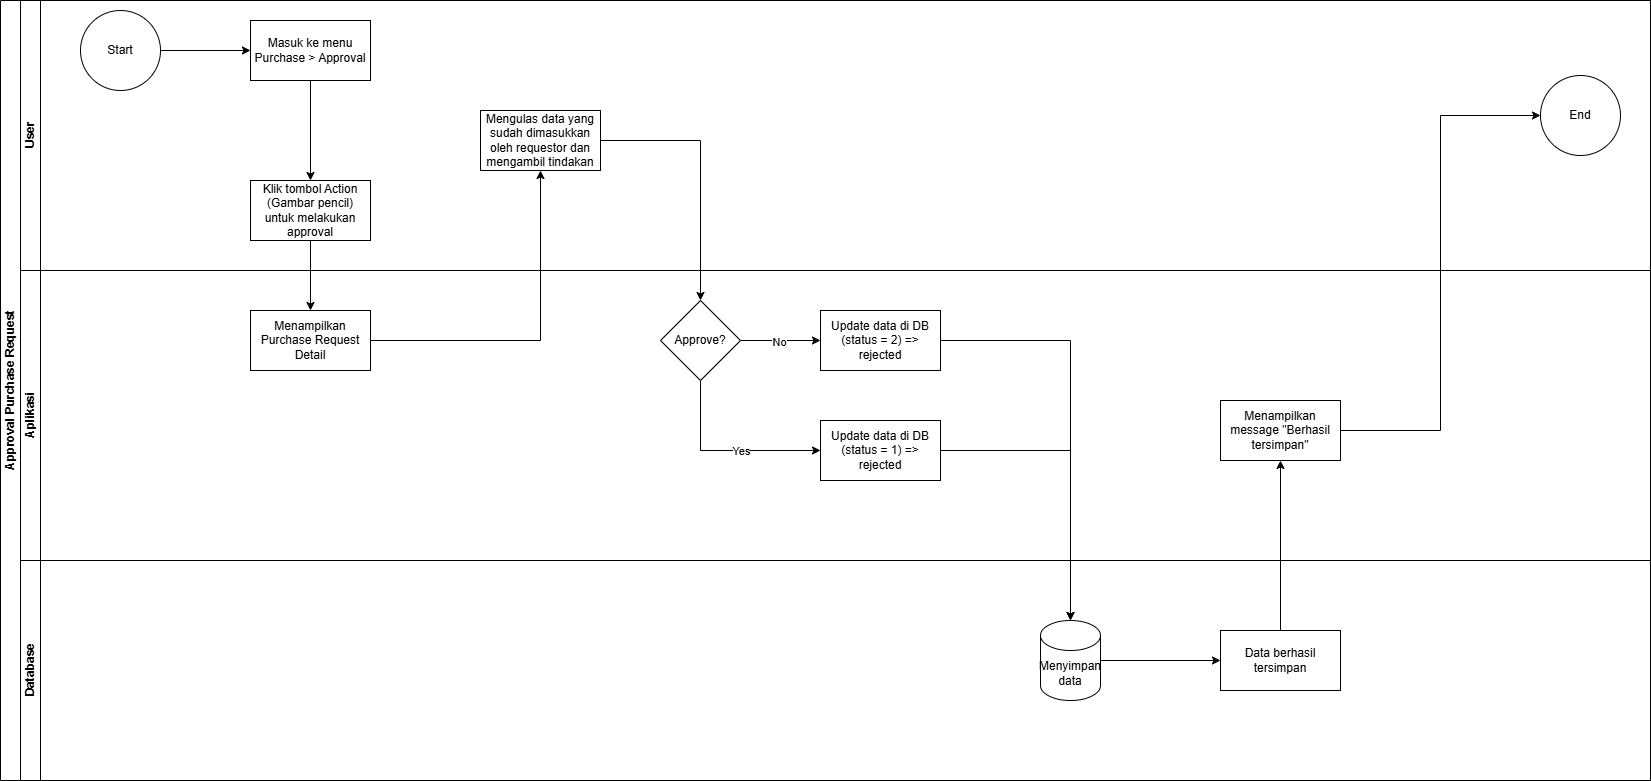

The diagram above was exported from draw.io. Its source (the exported page's mxGraphModel, read from the mxfile embedded in the PNG):
<mxGraphModel dx="1418" dy="756" grid="1" gridSize="10" guides="1" tooltips="1" connect="1" arrows="1" fold="1" page="1" pageScale="1" pageWidth="850" pageHeight="1100" math="0" shadow="0">
  <root>
    <mxCell id="_vjK7y9d37uriU9Va-mO-0" />
    <mxCell id="_vjK7y9d37uriU9Va-mO-1" parent="_vjK7y9d37uriU9Va-mO-0" />
    <mxCell id="ZUd1IXu5MZ_Ai3Pu9TsV-0" value="Approval Purchase Request" style="swimlane;html=1;childLayout=stackLayout;resizeParent=1;resizeParentMax=0;horizontal=0;startSize=20;horizontalStack=0;" parent="_vjK7y9d37uriU9Va-mO-1" vertex="1">
      <mxGeometry width="1650" height="780" as="geometry" />
    </mxCell>
    <mxCell id="ZUd1IXu5MZ_Ai3Pu9TsV-1" value="User" style="swimlane;startSize=20;horizontal=0;html=1;" parent="ZUd1IXu5MZ_Ai3Pu9TsV-0" vertex="1">
      <mxGeometry x="20" width="1630" height="270" as="geometry" />
    </mxCell>
    <mxCell id="ZUd1IXu5MZ_Ai3Pu9TsV-2" value="" style="edgeStyle=orthogonalEdgeStyle;rounded=0;orthogonalLoop=1;jettySize=auto;html=1;entryX=0;entryY=0.5;entryDx=0;entryDy=0;" parent="ZUd1IXu5MZ_Ai3Pu9TsV-1" source="ZUd1IXu5MZ_Ai3Pu9TsV-3" target="ZUd1IXu5MZ_Ai3Pu9TsV-5" edge="1">
      <mxGeometry relative="1" as="geometry">
        <mxPoint x="250" y="50" as="targetPoint" />
      </mxGeometry>
    </mxCell>
    <mxCell id="ZUd1IXu5MZ_Ai3Pu9TsV-3" value="Start" style="ellipse;whiteSpace=wrap;html=1;aspect=fixed;" parent="ZUd1IXu5MZ_Ai3Pu9TsV-1" vertex="1">
      <mxGeometry x="60" y="10" width="80" height="80" as="geometry" />
    </mxCell>
    <mxCell id="ZUd1IXu5MZ_Ai3Pu9TsV-4" value="End" style="ellipse;whiteSpace=wrap;html=1;" parent="ZUd1IXu5MZ_Ai3Pu9TsV-1" vertex="1">
      <mxGeometry x="1520" y="75" width="80" height="80" as="geometry" />
    </mxCell>
    <mxCell id="ZUd1IXu5MZ_Ai3Pu9TsV-5" value="Masuk ke menu Purchase &amp;gt; Approval" style="whiteSpace=wrap;html=1;rounded=0;" parent="ZUd1IXu5MZ_Ai3Pu9TsV-1" vertex="1">
      <mxGeometry x="230" y="20" width="120" height="60" as="geometry" />
    </mxCell>
    <mxCell id="ZUd1IXu5MZ_Ai3Pu9TsV-6" value="Klik tombol Action (Gambar pencil) untuk melakukan approval" style="whiteSpace=wrap;html=1;rounded=0;" parent="ZUd1IXu5MZ_Ai3Pu9TsV-1" vertex="1">
      <mxGeometry x="230" y="180" width="120" height="60" as="geometry" />
    </mxCell>
    <mxCell id="ZUd1IXu5MZ_Ai3Pu9TsV-7" value="" style="edgeStyle=orthogonalEdgeStyle;rounded=0;orthogonalLoop=1;jettySize=auto;html=1;entryX=0.5;entryY=0;entryDx=0;entryDy=0;" parent="ZUd1IXu5MZ_Ai3Pu9TsV-1" source="ZUd1IXu5MZ_Ai3Pu9TsV-5" target="ZUd1IXu5MZ_Ai3Pu9TsV-6" edge="1">
      <mxGeometry relative="1" as="geometry">
        <mxPoint x="290" y="190" as="targetPoint" />
      </mxGeometry>
    </mxCell>
    <mxCell id="ZUd1IXu5MZ_Ai3Pu9TsV-8" value="Mengulas data yang sudah dimasukkan oleh requestor dan mengambil tindakan" style="whiteSpace=wrap;html=1;rounded=0;" parent="ZUd1IXu5MZ_Ai3Pu9TsV-1" vertex="1">
      <mxGeometry x="460" y="110" width="120" height="60" as="geometry" />
    </mxCell>
    <mxCell id="ZUd1IXu5MZ_Ai3Pu9TsV-9" value="" style="edgeStyle=orthogonalEdgeStyle;rounded=0;orthogonalLoop=1;jettySize=auto;html=1;" parent="ZUd1IXu5MZ_Ai3Pu9TsV-0" source="ZUd1IXu5MZ_Ai3Pu9TsV-6" target="ZUd1IXu5MZ_Ai3Pu9TsV-11" edge="1">
      <mxGeometry relative="1" as="geometry" />
    </mxCell>
    <mxCell id="ZUd1IXu5MZ_Ai3Pu9TsV-10" value="Aplikasi" style="swimlane;startSize=20;horizontal=0;html=1;" parent="ZUd1IXu5MZ_Ai3Pu9TsV-0" vertex="1">
      <mxGeometry x="20" y="270" width="1630" height="290" as="geometry" />
    </mxCell>
    <mxCell id="ZUd1IXu5MZ_Ai3Pu9TsV-11" value="Menampilkan Purchase Request Detail" style="whiteSpace=wrap;html=1;rounded=0;" parent="ZUd1IXu5MZ_Ai3Pu9TsV-10" vertex="1">
      <mxGeometry x="230" y="40" width="120" height="60" as="geometry" />
    </mxCell>
    <mxCell id="ZUd1IXu5MZ_Ai3Pu9TsV-12" value="" style="edgeStyle=orthogonalEdgeStyle;rounded=0;orthogonalLoop=1;jettySize=auto;html=1;" parent="ZUd1IXu5MZ_Ai3Pu9TsV-10" edge="1">
      <mxGeometry relative="1" as="geometry">
        <mxPoint x="480" y="70" as="targetPoint" />
      </mxGeometry>
    </mxCell>
    <mxCell id="ZUd1IXu5MZ_Ai3Pu9TsV-13" value="No" style="edgeLabel;html=1;align=center;verticalAlign=middle;resizable=0;points=[];" parent="ZUd1IXu5MZ_Ai3Pu9TsV-12" connectable="0" vertex="1">
      <mxGeometry x="-0.1333" y="-3" relative="1" as="geometry">
        <mxPoint as="offset" />
      </mxGeometry>
    </mxCell>
    <mxCell id="ZUd1IXu5MZ_Ai3Pu9TsV-14" value="" style="edgeStyle=orthogonalEdgeStyle;rounded=0;orthogonalLoop=1;jettySize=auto;html=1;" parent="ZUd1IXu5MZ_Ai3Pu9TsV-10" edge="1">
      <mxGeometry relative="1" as="geometry">
        <mxPoint x="520" y="170" as="sourcePoint" />
      </mxGeometry>
    </mxCell>
    <mxCell id="ZUd1IXu5MZ_Ai3Pu9TsV-15" value="" style="edgeStyle=orthogonalEdgeStyle;rounded=0;orthogonalLoop=1;jettySize=auto;html=1;" parent="ZUd1IXu5MZ_Ai3Pu9TsV-10" edge="1">
      <mxGeometry relative="1" as="geometry">
        <mxPoint x="700" y="170" as="sourcePoint" />
      </mxGeometry>
    </mxCell>
    <mxCell id="ZUd1IXu5MZ_Ai3Pu9TsV-16" value="" style="edgeStyle=orthogonalEdgeStyle;rounded=0;orthogonalLoop=1;jettySize=auto;html=1;" parent="ZUd1IXu5MZ_Ai3Pu9TsV-10" edge="1">
      <mxGeometry relative="1" as="geometry">
        <mxPoint x="1000" y="170" as="sourcePoint" />
      </mxGeometry>
    </mxCell>
    <mxCell id="ZUd1IXu5MZ_Ai3Pu9TsV-17" value="Yes" style="edgeLabel;html=1;align=center;verticalAlign=middle;resizable=0;points=[];" parent="ZUd1IXu5MZ_Ai3Pu9TsV-16" connectable="0" vertex="1">
      <mxGeometry x="-0.0725" y="-2" relative="1" as="geometry">
        <mxPoint as="offset" />
      </mxGeometry>
    </mxCell>
    <mxCell id="ZUd1IXu5MZ_Ai3Pu9TsV-18" value="" style="edgeStyle=orthogonalEdgeStyle;rounded=0;orthogonalLoop=1;jettySize=auto;html=1;" parent="ZUd1IXu5MZ_Ai3Pu9TsV-10" edge="1">
      <mxGeometry relative="1" as="geometry">
        <mxPoint x="960" y="90" as="targetPoint" />
      </mxGeometry>
    </mxCell>
    <mxCell id="ZUd1IXu5MZ_Ai3Pu9TsV-19" value="No" style="edgeLabel;html=1;align=center;verticalAlign=middle;resizable=0;points=[];" parent="ZUd1IXu5MZ_Ai3Pu9TsV-18" connectable="0" vertex="1">
      <mxGeometry x="-0.0804" relative="1" as="geometry">
        <mxPoint as="offset" />
      </mxGeometry>
    </mxCell>
    <mxCell id="ZUd1IXu5MZ_Ai3Pu9TsV-20" style="edgeStyle=orthogonalEdgeStyle;rounded=0;orthogonalLoop=1;jettySize=auto;html=1;entryX=0;entryY=0.5;entryDx=0;entryDy=0;" parent="ZUd1IXu5MZ_Ai3Pu9TsV-10" edge="1">
      <mxGeometry relative="1" as="geometry">
        <mxPoint x="870" y="170" as="sourcePoint" />
      </mxGeometry>
    </mxCell>
    <mxCell id="ZUd1IXu5MZ_Ai3Pu9TsV-21" value="" style="edgeStyle=orthogonalEdgeStyle;rounded=0;orthogonalLoop=1;jettySize=auto;html=1;" parent="ZUd1IXu5MZ_Ai3Pu9TsV-10" source="ZUd1IXu5MZ_Ai3Pu9TsV-25" target="ZUd1IXu5MZ_Ai3Pu9TsV-26" edge="1">
      <mxGeometry relative="1" as="geometry" />
    </mxCell>
    <mxCell id="ZUd1IXu5MZ_Ai3Pu9TsV-22" value="No" style="edgeLabel;html=1;align=center;verticalAlign=middle;resizable=0;points=[];" parent="ZUd1IXu5MZ_Ai3Pu9TsV-21" connectable="0" vertex="1">
      <mxGeometry x="-0.0429" y="-1" relative="1" as="geometry">
        <mxPoint as="offset" />
      </mxGeometry>
    </mxCell>
    <mxCell id="ZUd1IXu5MZ_Ai3Pu9TsV-23" value="" style="edgeStyle=orthogonalEdgeStyle;rounded=0;orthogonalLoop=1;jettySize=auto;html=1;exitX=0.5;exitY=1;exitDx=0;exitDy=0;entryX=0;entryY=0.5;entryDx=0;entryDy=0;" parent="ZUd1IXu5MZ_Ai3Pu9TsV-10" source="ZUd1IXu5MZ_Ai3Pu9TsV-25" target="ZUd1IXu5MZ_Ai3Pu9TsV-27" edge="1">
      <mxGeometry relative="1" as="geometry" />
    </mxCell>
    <mxCell id="ZUd1IXu5MZ_Ai3Pu9TsV-24" value="Yes" style="edgeLabel;html=1;align=center;verticalAlign=middle;resizable=0;points=[];" parent="ZUd1IXu5MZ_Ai3Pu9TsV-23" connectable="0" vertex="1">
      <mxGeometry x="-0.1935" relative="1" as="geometry">
        <mxPoint x="33" as="offset" />
      </mxGeometry>
    </mxCell>
    <mxCell id="ZUd1IXu5MZ_Ai3Pu9TsV-25" value="Approve?" style="rhombus;whiteSpace=wrap;html=1;rounded=0;" parent="ZUd1IXu5MZ_Ai3Pu9TsV-10" vertex="1">
      <mxGeometry x="640" y="30" width="80" height="80" as="geometry" />
    </mxCell>
    <mxCell id="ZUd1IXu5MZ_Ai3Pu9TsV-26" value="Update data di DB&lt;div&gt;(status = 2) =&amp;gt; rejected&lt;/div&gt;" style="whiteSpace=wrap;html=1;rounded=0;" parent="ZUd1IXu5MZ_Ai3Pu9TsV-10" vertex="1">
      <mxGeometry x="800" y="40" width="120" height="60" as="geometry" />
    </mxCell>
    <mxCell id="ZUd1IXu5MZ_Ai3Pu9TsV-27" value="Update data di DB&lt;div&gt;(status = 1) =&amp;gt; rejected&lt;/div&gt;" style="whiteSpace=wrap;html=1;rounded=0;" parent="ZUd1IXu5MZ_Ai3Pu9TsV-10" vertex="1">
      <mxGeometry x="800" y="150" width="120" height="60" as="geometry" />
    </mxCell>
    <mxCell id="ZUd1IXu5MZ_Ai3Pu9TsV-28" value="Menampilkan message &quot;Berhasil tersimpan&quot;" style="whiteSpace=wrap;html=1;" parent="ZUd1IXu5MZ_Ai3Pu9TsV-10" vertex="1">
      <mxGeometry x="1200" y="130" width="120" height="60" as="geometry" />
    </mxCell>
    <mxCell id="ZUd1IXu5MZ_Ai3Pu9TsV-29" value="Database" style="swimlane;startSize=20;horizontal=0;html=1;" parent="ZUd1IXu5MZ_Ai3Pu9TsV-0" vertex="1">
      <mxGeometry x="20" y="560" width="1630" height="220" as="geometry" />
    </mxCell>
    <mxCell id="ZUd1IXu5MZ_Ai3Pu9TsV-30" value="Menyimpan data" style="shape=cylinder3;whiteSpace=wrap;html=1;boundedLbl=1;backgroundOutline=1;size=15;" parent="ZUd1IXu5MZ_Ai3Pu9TsV-29" vertex="1">
      <mxGeometry x="1020" y="60" width="60" height="80" as="geometry" />
    </mxCell>
    <mxCell id="ZUd1IXu5MZ_Ai3Pu9TsV-31" value="Data berhasil tersimpan" style="whiteSpace=wrap;html=1;" parent="ZUd1IXu5MZ_Ai3Pu9TsV-29" vertex="1">
      <mxGeometry x="1200" y="70" width="120" height="60" as="geometry" />
    </mxCell>
    <mxCell id="ZUd1IXu5MZ_Ai3Pu9TsV-32" value="" style="edgeStyle=orthogonalEdgeStyle;rounded=0;orthogonalLoop=1;jettySize=auto;html=1;" parent="ZUd1IXu5MZ_Ai3Pu9TsV-29" source="ZUd1IXu5MZ_Ai3Pu9TsV-30" target="ZUd1IXu5MZ_Ai3Pu9TsV-31" edge="1">
      <mxGeometry relative="1" as="geometry" />
    </mxCell>
    <mxCell id="ZUd1IXu5MZ_Ai3Pu9TsV-33" value="" style="edgeStyle=orthogonalEdgeStyle;rounded=0;orthogonalLoop=1;jettySize=auto;html=1;" parent="ZUd1IXu5MZ_Ai3Pu9TsV-0" source="ZUd1IXu5MZ_Ai3Pu9TsV-11" target="ZUd1IXu5MZ_Ai3Pu9TsV-8" edge="1">
      <mxGeometry relative="1" as="geometry" />
    </mxCell>
    <mxCell id="ZUd1IXu5MZ_Ai3Pu9TsV-34" value="" style="edgeStyle=orthogonalEdgeStyle;rounded=0;orthogonalLoop=1;jettySize=auto;html=1;" parent="ZUd1IXu5MZ_Ai3Pu9TsV-0" source="ZUd1IXu5MZ_Ai3Pu9TsV-27" target="ZUd1IXu5MZ_Ai3Pu9TsV-30" edge="1">
      <mxGeometry relative="1" as="geometry" />
    </mxCell>
    <mxCell id="ZUd1IXu5MZ_Ai3Pu9TsV-35" value="" style="edgeStyle=orthogonalEdgeStyle;rounded=0;orthogonalLoop=1;jettySize=auto;html=1;" parent="ZUd1IXu5MZ_Ai3Pu9TsV-0" source="ZUd1IXu5MZ_Ai3Pu9TsV-31" target="ZUd1IXu5MZ_Ai3Pu9TsV-28" edge="1">
      <mxGeometry relative="1" as="geometry" />
    </mxCell>
    <mxCell id="ZUd1IXu5MZ_Ai3Pu9TsV-36" style="edgeStyle=orthogonalEdgeStyle;rounded=0;orthogonalLoop=1;jettySize=auto;html=1;entryX=0;entryY=0.5;entryDx=0;entryDy=0;" parent="ZUd1IXu5MZ_Ai3Pu9TsV-0" source="ZUd1IXu5MZ_Ai3Pu9TsV-28" target="ZUd1IXu5MZ_Ai3Pu9TsV-4" edge="1">
      <mxGeometry relative="1" as="geometry" />
    </mxCell>
    <mxCell id="ZUd1IXu5MZ_Ai3Pu9TsV-37" value="" style="edgeStyle=orthogonalEdgeStyle;rounded=0;orthogonalLoop=1;jettySize=auto;html=1;exitX=1;exitY=0.5;exitDx=0;exitDy=0;" parent="ZUd1IXu5MZ_Ai3Pu9TsV-0" source="ZUd1IXu5MZ_Ai3Pu9TsV-8" target="ZUd1IXu5MZ_Ai3Pu9TsV-25" edge="1">
      <mxGeometry relative="1" as="geometry">
        <mxPoint x="710" y="240" as="sourcePoint" />
      </mxGeometry>
    </mxCell>
    <mxCell id="ZUd1IXu5MZ_Ai3Pu9TsV-38" style="edgeStyle=orthogonalEdgeStyle;rounded=0;orthogonalLoop=1;jettySize=auto;html=1;entryX=0.5;entryY=0;entryDx=0;entryDy=0;entryPerimeter=0;" parent="ZUd1IXu5MZ_Ai3Pu9TsV-0" source="ZUd1IXu5MZ_Ai3Pu9TsV-26" target="ZUd1IXu5MZ_Ai3Pu9TsV-30" edge="1">
      <mxGeometry relative="1" as="geometry">
        <Array as="points">
          <mxPoint x="1070" y="340" />
        </Array>
      </mxGeometry>
    </mxCell>
  </root>
</mxGraphModel>